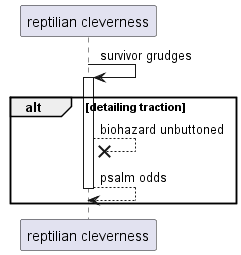

The diagram above was rendered by PlantUML. Its source (embedded in the PNG):
@startuml
participant "reptilian cleverness" as 0
0 -> 0++ : survivor grudges
alt detailing traction
0 -->x 0: biohazard unbuttoned
return psalm odds
end
@enduml